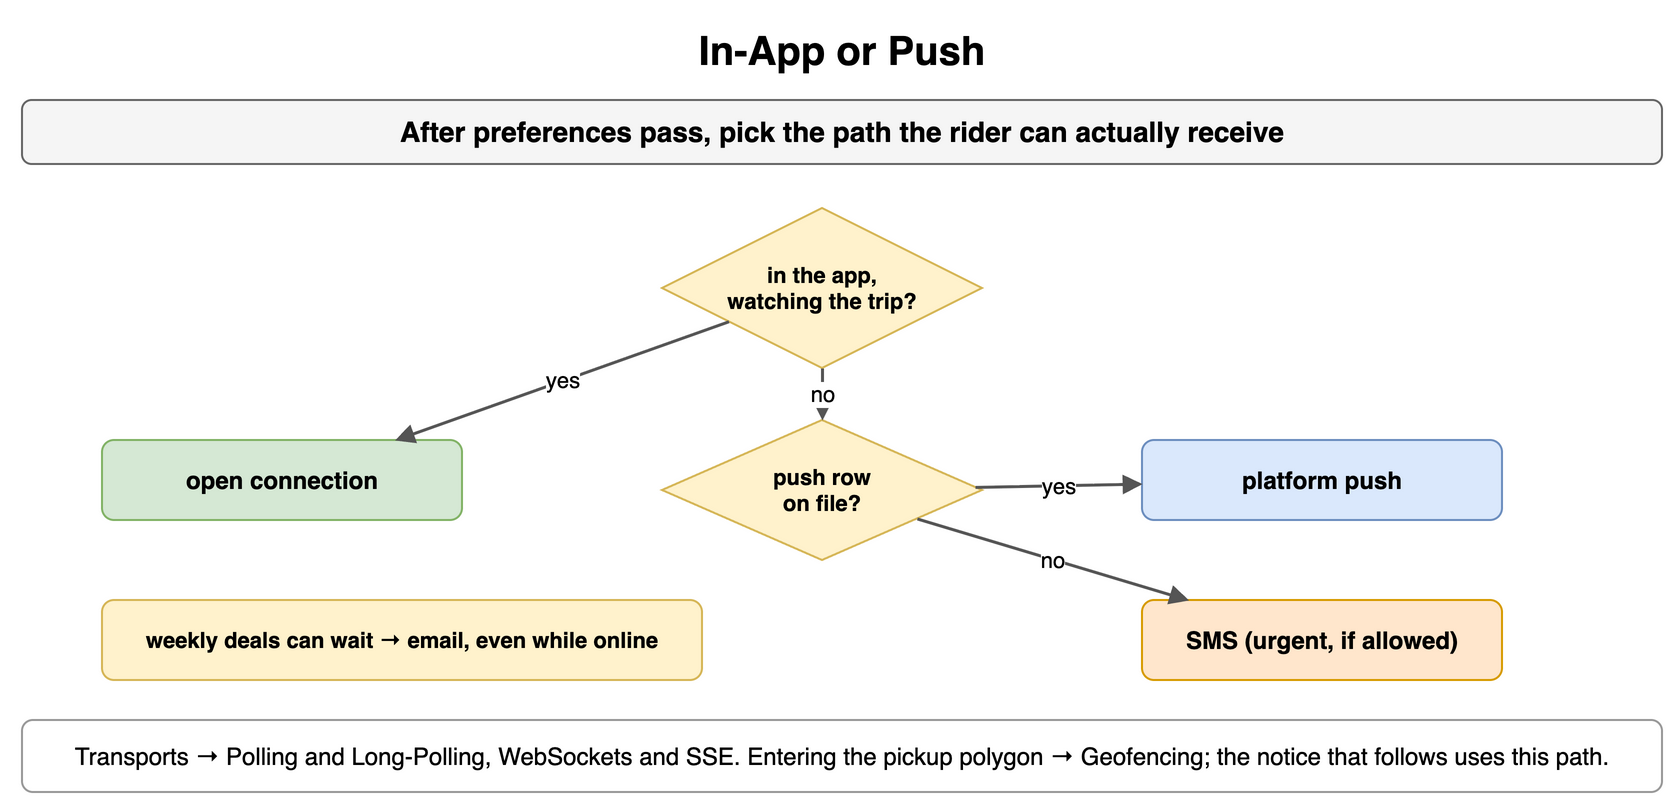

The diagram above was exported from draw.io. Its source (the exported page's mxGraphModel, read from the mxfile embedded in the PNG):
<mxGraphModel dx="900" dy="410" grid="1" gridSize="10" guides="1" tooltips="1" connect="1" arrows="1" fold="1" page="1" pageScale="1" pageWidth="900" pageHeight="410" math="0" shadow="0">
  <root>
    <mxCell id="0" />
    <mxCell id="1" parent="0" />
    <mxCell id="h1" value="In-App or Push" style="text;html=1;align=center;verticalAlign=middle;whiteSpace=wrap;fontSize=20;fontStyle=1;" vertex="1" parent="1">
      <mxGeometry x="40" y="10" width="820" height="30" as="geometry" />
    </mxCell>
    <mxCell id="h2" value="After preferences pass, pick the path the rider can actually receive" style="rounded=1;whiteSpace=wrap;html=1;fillColor=#f5f5f5;strokeColor=#666666;fontStyle=1;fontSize=14;" vertex="1" parent="1">
      <mxGeometry x="40" y="50" width="820" height="32" as="geometry" />
    </mxCell>
    <mxCell id="h3" value="in the app,&lt;br&gt;watching the trip?" style="rhombus;whiteSpace=wrap;html=1;fillColor=#fff2cc;strokeColor=#d6b656;fontSize=11;fontStyle=1;" vertex="1" parent="1">
      <mxGeometry x="360" y="104" width="160" height="80" as="geometry" />
    </mxCell>
    <mxCell id="h4" value="open connection" style="rounded=1;whiteSpace=wrap;html=1;fillColor=#d5e8d4;strokeColor=#82b366;fontSize=12;align=center;fontStyle=1;" vertex="1" parent="1">
      <mxGeometry x="80" y="220" width="180" height="40" as="geometry" />
    </mxCell>
    <mxCell id="h5" value="push row&lt;br&gt;on file?" style="rhombus;whiteSpace=wrap;html=1;fillColor=#fff2cc;strokeColor=#d6b656;fontSize=11;fontStyle=1;" vertex="1" parent="1">
      <mxGeometry x="360" y="210" width="160" height="70" as="geometry" />
    </mxCell>
    <mxCell id="h6" value="yes" style="endArrow=block;endSize=6;html=1;strokeWidth=1.5;strokeColor=#555555;fontSize=11;labelBackgroundColor=#ffffff;" edge="1" parent="1" source="h3" target="h4">
      <mxGeometry relative="1" as="geometry" />
    </mxCell>
    <mxCell id="h7" value="no" style="endArrow=block;endSize=6;html=1;strokeWidth=1.5;strokeColor=#555555;fontSize=11;labelBackgroundColor=#ffffff;" edge="1" parent="1" source="h3" target="h5">
      <mxGeometry relative="1" as="geometry" />
    </mxCell>
    <mxCell id="h8" value="platform push" style="rounded=1;whiteSpace=wrap;html=1;fillColor=#dae8fc;strokeColor=#6c8ebf;fontSize=12;align=center;fontStyle=1;" vertex="1" parent="1">
      <mxGeometry x="600" y="220" width="180" height="40" as="geometry" />
    </mxCell>
    <mxCell id="h9" value="SMS (urgent, if allowed)" style="rounded=1;whiteSpace=wrap;html=1;fillColor=#ffe6cc;strokeColor=#d79b00;fontSize=12;align=center;fontStyle=1;" vertex="1" parent="1">
      <mxGeometry x="600" y="300" width="180" height="40" as="geometry" />
    </mxCell>
    <mxCell id="h10" value="yes" style="endArrow=block;endSize=6;html=1;strokeWidth=1.5;strokeColor=#555555;fontSize=11;labelBackgroundColor=#ffffff;" edge="1" parent="1" source="h5" target="h8">
      <mxGeometry relative="1" as="geometry" />
    </mxCell>
    <mxCell id="h11" value="no" style="endArrow=block;endSize=6;html=1;strokeWidth=1.5;strokeColor=#555555;fontSize=11;labelBackgroundColor=#ffffff;" edge="1" parent="1" source="h5" target="h9">
      <mxGeometry relative="1" as="geometry" />
    </mxCell>
    <mxCell id="h12" value="weekly deals can wait → email, even while online" style="rounded=1;whiteSpace=wrap;html=1;fillColor=#fff2cc;strokeColor=#d6b656;fontSize=11;align=center;fontStyle=1;" vertex="1" parent="1">
      <mxGeometry x="80" y="300" width="300" height="40" as="geometry" />
    </mxCell>
    <mxCell id="h13" value="Transports → Polling and Long-Polling, WebSockets and SSE. Entering the pickup polygon → Geofencing; the notice that follows uses this path." style="rounded=1;whiteSpace=wrap;html=1;fillColor=#ffffff;strokeColor=#999999;fontSize=12;align=center;" vertex="1" parent="1">
      <mxGeometry x="40" y="360" width="820" height="36" as="geometry" />
    </mxCell>
  </root>
</mxGraphModel>